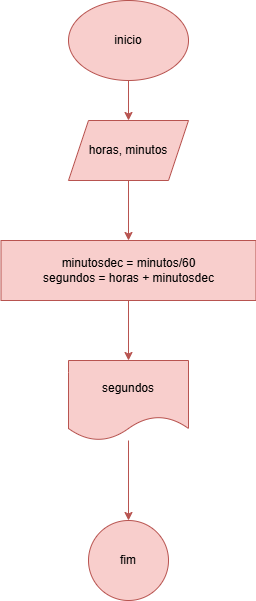

The diagram above was exported from draw.io. Its source (the exported page's mxGraphModel, read from the mxfile embedded in the PNG):
<mxGraphModel dx="1050" dy="565" grid="1" gridSize="10" guides="1" tooltips="1" connect="1" arrows="1" fold="1" page="1" pageScale="1" pageWidth="827" pageHeight="1169" math="0" shadow="0">
  <root>
    <mxCell id="0" />
    <mxCell id="1" parent="0" />
    <mxCell id="qgM_YKIVMGHmg8zTQtSN-3" style="edgeStyle=orthogonalEdgeStyle;rounded=0;orthogonalLoop=1;jettySize=auto;html=1;entryX=0.5;entryY=0;entryDx=0;entryDy=0;fillColor=#f8cecc;strokeColor=#b85450;" parent="1" source="qgM_YKIVMGHmg8zTQtSN-1" target="qgM_YKIVMGHmg8zTQtSN-2" edge="1">
      <mxGeometry relative="1" as="geometry" />
    </mxCell>
    <mxCell id="qgM_YKIVMGHmg8zTQtSN-1" value="inicio" style="ellipse;whiteSpace=wrap;html=1;fillColor=#f8cecc;strokeColor=#b85450;" parent="1" vertex="1">
      <mxGeometry x="360" y="40" width="120" height="80" as="geometry" />
    </mxCell>
    <mxCell id="qgM_YKIVMGHmg8zTQtSN-5" value="" style="edgeStyle=orthogonalEdgeStyle;rounded=0;orthogonalLoop=1;jettySize=auto;html=1;fillColor=#f8cecc;strokeColor=#b85450;" parent="1" source="qgM_YKIVMGHmg8zTQtSN-2" target="qgM_YKIVMGHmg8zTQtSN-4" edge="1">
      <mxGeometry relative="1" as="geometry" />
    </mxCell>
    <mxCell id="qgM_YKIVMGHmg8zTQtSN-2" value="horas, minutos" style="shape=parallelogram;perimeter=parallelogramPerimeter;whiteSpace=wrap;html=1;fixedSize=1;fillColor=#f8cecc;strokeColor=#b85450;" parent="1" vertex="1">
      <mxGeometry x="360" y="160" width="120" height="60" as="geometry" />
    </mxCell>
    <mxCell id="qgM_YKIVMGHmg8zTQtSN-7" style="edgeStyle=orthogonalEdgeStyle;rounded=0;orthogonalLoop=1;jettySize=auto;html=1;entryX=0.5;entryY=0;entryDx=0;entryDy=0;fillColor=#f8cecc;strokeColor=#b85450;" parent="1" source="qgM_YKIVMGHmg8zTQtSN-4" target="qgM_YKIVMGHmg8zTQtSN-6" edge="1">
      <mxGeometry relative="1" as="geometry" />
    </mxCell>
    <mxCell id="qgM_YKIVMGHmg8zTQtSN-4" value="minutosdec = minutos/60&lt;div&gt;segundos = horas + minutosdec&lt;/div&gt;" style="whiteSpace=wrap;html=1;fillColor=#f8cecc;strokeColor=#b85450;" parent="1" vertex="1">
      <mxGeometry x="292.5" y="280" width="255" height="60" as="geometry" />
    </mxCell>
    <mxCell id="qgM_YKIVMGHmg8zTQtSN-9" value="" style="edgeStyle=orthogonalEdgeStyle;rounded=0;orthogonalLoop=1;jettySize=auto;html=1;fillColor=#f8cecc;strokeColor=#b85450;" parent="1" source="qgM_YKIVMGHmg8zTQtSN-6" target="qgM_YKIVMGHmg8zTQtSN-8" edge="1">
      <mxGeometry relative="1" as="geometry" />
    </mxCell>
    <mxCell id="qgM_YKIVMGHmg8zTQtSN-6" value="segundos" style="shape=document;whiteSpace=wrap;html=1;boundedLbl=1;fillColor=#f8cecc;strokeColor=#b85450;" parent="1" vertex="1">
      <mxGeometry x="360" y="400" width="120" height="80" as="geometry" />
    </mxCell>
    <mxCell id="qgM_YKIVMGHmg8zTQtSN-8" value="fim" style="ellipse;whiteSpace=wrap;html=1;fillColor=#f8cecc;strokeColor=#b85450;" parent="1" vertex="1">
      <mxGeometry x="380" y="560" width="80" height="80" as="geometry" />
    </mxCell>
  </root>
</mxGraphModel>